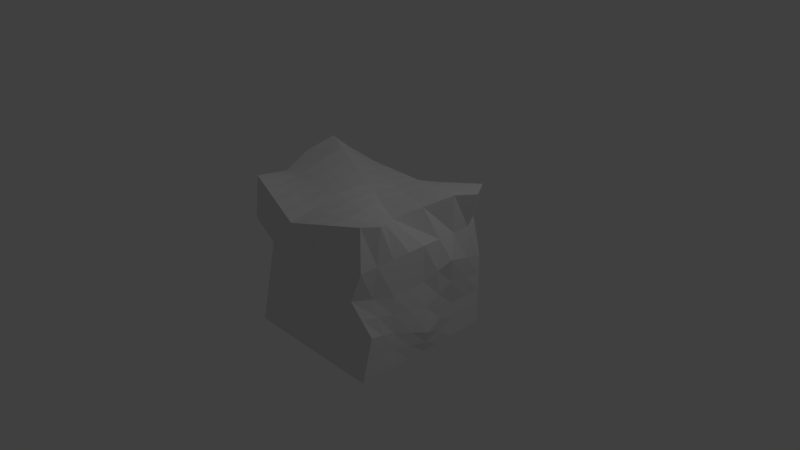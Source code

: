 # Source: stonebrick1.blend  (saved by Blender 2.78.0; exported with 4.5.12 LTS)
import bpy
from mathutils import Matrix  # noqa: F401  (used for matrix-valued properties, if any)

bpy.ops.wm.read_factory_settings(use_empty=True)
scene = bpy.context.scene
scene.name = 'Scene'

# ---- collections
col_collection_1 = bpy.data.collections.new('Collection 1'); scene.collection.children.link(col_collection_1)

# ---- materials (node trees are filled in below, after node groups)
mat_material = bpy.data.materials.new('Material')
mat_material.alpha_threshold = 0.0
mat_material.use_transparent_shadow = False
mat_material.roughness = 0.5
mat_material.line_color = (0.0, 0.0, 0.0, 1.0)

# ---- material node trees

# ---- world
world_world = bpy.data.worlds.new('World'); scene.world = world_world
world_world.color = (0.05088, 0.05088, 0.05088)
world_world.use_sun_shadow = False
world_world.sun_shadow_jitter_overblur = 0.0
world_world.cycles.sampling_method = 'MANUAL'

# ---- cameras
cam_camera = bpy.data.cameras.new('Camera')
cam_camera.clip_end = 100.0
cam_camera.lens = 35.0
cam_camera.sensor_width = 32.0
cam_camera.sensor_height = 18.0
cam_camera.ortho_scale = 7.314
cam_camera.dof.focus_distance = 0.0
cam_camera.dof.aperture_fstop = 128.0

# ---- lights
light_lamp = bpy.data.lights.new('Lamp', 'POINT')
light_lamp.transmission_factor = 0.0
light_lamp.cutoff_distance = 30.0
light_lamp.energy = 100.0
light_lamp.shadow_buffer_clip_start = 1.001
light_lamp.shadow_soft_size = 0.1
light_lamp.shadow_maximum_resolution = 0.006
light_lamp.use_absolute_resolution = True

# ---- meshes
me_cube = bpy.data.meshes.new('Cube')
me_cube.from_pydata([(1.0, 1.0, -1.0), (1.0, -1.0, -1.0), (-1.0, -1.0, -1.0), (-1.0, 1.0, -1.0), (1.0, 1.0, 1.0), (0.9543, -0.9552, 1.049), (-0.8732, -1.024, 1.126), (-0.4726, 0.6933, 0.7907), (1.0, -5.96e-08, -1.0), (-1.151, -0.1038, -0.9586), (0.6095, -0.165, 0.7708), (-1.088, 0.3498, 1.233), (1.0, -0.5, -1.0), (0.9397, -0.5475, 0.937), (-1.0, -0.5, -1.0), (-1.0, -0.5, 1.0), (-1.0, 0.5, -1.0), (-0.828, 0.6363, 0.9341), (1.0, 0.5, -1.0), (1.0, 0.5, 1.0), (1.0, 1.0, 0.0), (0.8884, -1.058, 0.1159), (-1.019, -0.7608, 0.0589), (-1.0, 1.0, 0.0), (-0.9151, 0.06963, 0.04869), (1.0, -2.98e-07, 0.0), (-1.0, -0.5, 0.0), (1.0, -0.5, 0.0), (1.123, 0.3508, 0.2223), (-1.071, 0.4602, -0.04301), (1.788e-07, 1.0, -1.0), (0.0, -1.0, -1.0), (-0.1913, 0.678, 0.7726), (0.05666, -1.233, 0.8826), (-1.192e-07, -1.788e-07, 1.0), (5.96e-08, 1.192e-07, -1.0), (-2.98e-07, -0.5, 1.0), (0.0, -0.5, -1.0), (1.192e-07, 0.5, -1.0), (0.08599, 0.5682, 0.967), (2.384e-07, 1.0, 0.0), (-2.98e-07, -1.0, 0.0), (0.896, 0.9721, 0.542), (1.0, -1.0, 0.5), (-1.0, -1.0, 0.5), (-0.7363, 0.8467, 0.3953), (-0.7526, -0.0796, 0.4605), (1.0, -4.172e-07, 0.5), (-1.0, -0.5, 0.5), (1.0, -0.5, 0.5), (1.0, 0.5, 0.5), (-0.914, 0.5682, 0.467), (0.02399, 0.7756, 0.4718), (-4.172e-07, -1.0, 0.5), (-1.0, 2.682e-07, -0.5), (1.086, 0.001902, -0.6806), (-1.178, -0.5265, -0.6046), (1.0, -0.5, -0.5), (1.0, 0.5, -0.5), (-1.0, 0.5, -0.5), (1.0, 1.0, -0.5), (1.039, -0.8886, -0.3873), (-1.009, -0.8804, -0.4705), (-1.0, 1.0, -0.5), (-1.49e-07, -1.0, -0.5), (2.086e-07, 1.0, -0.5), (0.3047, -0.08249, 0.8854), (0.4699, -0.5237, 0.9685), (0.543, 0.5341, 0.9835), (0.5, 1.0, -1.0), (0.5, -1.0, -1.0), (0.4044, 0.839, 0.8863), (0.5055, -1.094, 0.966), (0.5, 2.98e-08, -1.0), (0.5, -0.5, -1.0), (0.5, 0.5, -1.0), (0.5, 1.0, 0.0), (0.4442, -1.029, 0.05796), (0.5, -1.0, 0.5), (0.6464, 0.8866, 0.456), (0.6348, 1.183, -0.6015), (0.5197, -0.9443, -0.4436), (-0.5, 1.0, -1.0), (-0.5, -1.0, -1.0), (-0.3319, 0.6857, 0.7817), (-0.4082, -1.129, 1.005), (-0.5, 2.086e-07, -1.0), (-0.5, -0.5, -1.0), (-0.5, 0.5, -1.0), (-0.5, 1.0, 0.0), (-0.5094, -0.8804, 0.02945), (-0.5442, 0.1749, 1.116), (-0.5, -0.5, 1.0), (-0.371, 0.6022, 0.9506), (-0.3562, 0.8111, 0.4336), (-0.5, -1.0, 0.5), (-0.5047, -0.9402, -0.4853), (-0.318, 0.9922, -0.3942), (-0.75, 1.0, -1.0), (-0.75, -1.0, -1.0), (-0.4023, 0.6895, 0.7862), (-0.6407, -1.076, 1.066), (-0.75, 2.533e-07, -1.0), (-0.75, -0.5, -1.0), (-0.75, 0.5, -1.0), (-0.75, 1.0, 0.0), (-0.7642, -0.8206, 0.04418), (-0.5462, 0.8289, 0.4145), (-0.75, -1.0, 0.5), (-0.7571, -0.9103, -0.4779), (-0.8335, 0.9383, -0.3422), (-0.8162, 0.2623, 1.174), (-0.75, -0.5, 1.0), (-0.5995, 0.6193, 0.9423), (-1.055, -0.06349, -0.7881), (1.043, 0.0009508, -0.8403), (-1.0, -0.5, -0.75), (1.0, -0.5, -0.75), (1.0, 0.5, -0.75), (-1.0, 0.5, -0.75), (-7.451e-08, -1.0, -0.75), (1.0, 1.0, -0.75), (1.02, -0.9443, -0.6936), (-1.005, -0.9402, -0.7353), (-0.9997, 0.9082, -0.7511), (1.937e-07, 1.0, -0.75), (0.5099, -0.9722, -0.7218), (0.5674, 1.092, -0.8007), (-0.5024, -0.9701, -0.7426), (-0.409, 0.9961, -0.6971), (-0.7535, -0.9552, -0.739), (-0.7918, 0.9692, -0.6711), (1.0, 1.0, -0.25), (0.9639, -0.9734, -0.1357), (-1.014, -0.8206, -0.2058), (-0.9981, 1.085, -0.2291), (2.235e-07, 1.0, -0.25), (-1.053, 0.002409, -0.2704), (1.043, 0.0009507, -0.3403), (-1.137, -0.6906, -0.304), (1.0, -0.5, -0.25), (1.062, 0.4254, -0.1388), (-1.0, 0.5, -0.25), (-2.235e-07, -1.0, -0.25), (0.5674, 1.092, -0.3007), (0.482, -0.9867, -0.1928), (-0.409, 0.9961, -0.1971), (-0.5071, -0.9103, -0.2279), (-0.7918, 0.9692, -0.1711), (-0.7606, -0.8655, -0.2169), (1.0, 0.25, -1.0), (0.8047, 0.1675, 0.8854), (-1.0, 0.25, -1.0), (-0.9582, 0.493, 1.083), (-1.0, 0.25, 0.0), (1.062, 0.1754, 0.1112), (8.941e-08, 0.25, -1.0), (0.043, 0.2841, 0.9835), (-0.8333, 0.2443, 0.4638), (1.0, 0.25, 0.5), (1.043, 0.251, -0.5903), (-1.136, 0.2411, -0.5809), (0.4239, 0.2258, 0.9345), (0.5, 0.25, -1.0), (-0.5, 0.25, -1.0), (-0.4576, 0.3886, 1.033), (-0.75, 0.25, -1.0), (-0.7079, 0.4408, 1.058), (-1.22, 0.3119, -0.8628), (1.022, 0.2505, -0.7951), (1.052, 0.2132, -0.2396), (-0.9571, 0.2722, -0.2104), (-0.9916, -0.3311, -1.02), (-1.194, -0.01877, 1.085), (1.0, -0.25, -1.0), (0.7746, -0.3562, 0.8539), (1.0, -0.25, 0.0), (-1.0, -0.25, 0.0), (2.98e-08, -0.25, -1.0), (-2.086e-07, -0.25, 1.0), (1.0, -0.25, 0.5), (-0.8763, -0.2898, 0.4803), (-1.0, -0.25, -0.5), (1.043, -0.249, -0.5903), (0.3873, -0.3031, 0.927), (0.5, -0.25, -1.0), (-0.5, -0.25, -1.0), (-0.5221, -0.1626, 1.058), (-0.75, -0.25, -1.0), (-0.7831, -0.1188, 1.087), (1.022, -0.2495, -0.7951), (-1.0, -0.25, -0.75), (-1.084, -0.2056, -0.3193), (1.022, -0.2495, -0.2951), (-0.9554, 0.7903, -0.948), (-0.6503, 0.6648, 0.8624), (1.0, 0.75, -1.0), (1.151, 0.7456, 0.9873), (1.062, 0.6754, 0.1112), (-1.001, 0.8296, 0.05771), (-0.05264, 0.6231, 0.8698), (1.49e-07, 0.75, -1.0), (1.0, 0.75, 0.5), (-0.8251, 0.7074, 0.4312), (-1.067, 0.6012, -0.4546), (1.0, 0.75, -0.5), (0.5, 0.75, -1.0), (0.4737, 0.6865, 0.9349), (-0.3515, 0.6439, 0.8661), (-0.5, 0.75, -1.0), (-0.5009, 0.6544, 0.8642), (-0.75, 0.75, -1.0), (1.0, 0.75, -0.75), (-1.0, 0.75, -0.75), (-1.0, 0.75, -0.25), (1.031, 0.7127, -0.1944), (-0.2721, 0.08745, 1.058), (-0.25, -0.5, 1.0), (-0.1425, 0.5852, 0.9588), (-0.25, 1.0, -1.0), (-0.25, -1.0, -1.0), (-0.2616, 0.6818, 0.7772), (-0.1758, -1.181, 0.9436), (-0.25, 1.639e-07, -1.0), (-0.25, -0.5, -1.0), (-0.25, 0.5, -1.0), (-0.25, 1.0, 0.0), (-0.2547, -0.9402, 0.01473), (-0.1661, 0.7933, 0.4527), (-0.25, -1.0, 0.5), (-0.2524, -0.9701, -0.4926), (-0.159, 0.9961, -0.4471), (-0.2045, 0.998, -0.7236), (-0.2512, -0.9851, -0.7463), (-0.2535, -0.9552, -0.239), (-0.2045, 0.998, -0.2236), (-0.2073, 0.3363, 1.008), (-0.25, 0.25, -1.0), (-0.261, -0.2063, 1.029), (-0.25, -0.25, -1.0), (-0.25, 0.75, -1.0), (-0.2021, 0.6335, 0.868), (0.25, 1.0, -1.0), (0.25, -1.0, -1.0), (0.1065, 0.7585, 0.8295), (0.2811, -1.164, 0.9243), (0.25, 7.451e-08, -1.0), (0.25, -0.5, -1.0), (0.25, 0.5, -1.0), (0.25, 1.0, 0.0), (0.2221, -1.015, 0.02898), (0.25, -1.0, 0.5), (0.3352, 0.8311, 0.4639), (0.3174, 1.092, -0.5507), (0.2599, -0.9722, -0.4718), (0.1524, -0.04125, 0.9427), (0.2349, -0.5119, 0.9843), (0.3145, 0.5511, 0.9753), (0.2549, -0.9861, -0.7359), (0.2837, 1.046, -0.7754), (0.2837, 1.046, -0.2754), (0.241, -0.9934, -0.2214), (0.2334, 0.2549, 0.959), (0.25, 0.25, -1.0), (0.1937, -0.2766, 0.9635), (0.25, -0.25, -1.0), (0.25, 0.75, -1.0), (0.2105, 0.6548, 0.9024), (1.0, -0.75, -1.0), (1.04, -0.7294, 1.014), (-1.0, -0.75, -1.0), (-0.9366, -0.762, 1.063), (-1.009, -0.6304, 0.02945), (0.9442, -0.7791, 0.05796), (0.02833, -0.8667, 0.9413), (0.0, -0.75, -1.0), (-1.0, -0.75, 0.5), (1.0, -0.75, 0.5), (1.02, -0.6943, -0.4436), (-1.094, -0.7034, -0.5376), (0.5, -0.75, -1.0), (0.6015, -0.7954, 0.9838), (-0.5114, -0.7969, 1.011), (-0.5, -0.75, -1.0), (-0.6954, -0.7882, 1.033), (-0.75, -0.75, -1.0), (-1.002, -0.7201, -0.7426), (1.01, -0.7222, -0.7218), (0.982, -0.7367, -0.1928), (-1.075, -0.7556, -0.2549), (-0.25, -0.75, -1.0), (-0.2129, -0.8405, 0.9718), (0.25, -0.75, -1.0), (0.258, -0.8379, 0.9543)], [], [(285, 99, 2, 270), (284, 271, 6, 101), (277, 269, 5, 43), (108, 101, 6, 44), (203, 195, 7, 45), (131, 98, 3, 124), (181, 173, 11, 46), (159, 151, 10, 47), (167, 153, 11, 111), (166, 102, 9, 152), (276, 271, 15, 48), (180, 175, 13, 49), (189, 173, 15, 112), (188, 103, 14, 172), (211, 104, 16, 194), (210, 195, 17, 113), (202, 197, 19, 50), (158, 153, 17, 51), (171, 154, 29, 142), (215, 198, 28, 141), (193, 176, 27, 140), (289, 272, 26, 139), (170, 155, 25, 138), (192, 177, 24, 137), (107, 105, 23, 45), (214, 199, 23, 135), (149, 106, 22, 134), (288, 273, 21, 133), (261, 250, 41, 143), (252, 249, 40, 52), (267, 200, 39, 257), (266, 248, 38, 201), (265, 247, 37, 178), (264, 179, 36, 256), (263, 246, 35, 156), (262, 157, 34, 255), (259, 242, 30, 125), (251, 245, 33, 53), (293, 274, 33, 245), (292, 243, 31, 275), (250, 251, 53, 41), (244, 252, 52, 32), (100, 107, 45, 7), (154, 158, 51, 29), (198, 202, 50, 28), (176, 180, 49, 27), (272, 276, 48, 26), (155, 159, 47, 25), (177, 181, 46, 24), (199, 203, 45, 23), (106, 108, 44, 22), (273, 277, 43, 21), (260, 253, 65, 136), (258, 254, 64, 120), (287, 278, 61, 122), (130, 109, 62, 123), (213, 204, 63, 124), (191, 182, 54, 114), (169, 160, 55, 115), (286, 279, 56, 116), (190, 183, 57, 117), (212, 205, 58, 118), (168, 161, 59, 119), (148, 110, 63, 135), (122, 61, 81, 126), (132, 60, 80, 144), (4, 42, 79, 71), (21, 43, 78, 77), (268, 1, 70, 280), (269, 281, 72, 5), (43, 5, 72, 78), (121, 0, 69, 127), (151, 162, 66, 10), (150, 8, 73, 163), (175, 184, 67, 13), (174, 12, 74, 185), (196, 18, 75, 206), (197, 207, 68, 19), (42, 20, 76, 79), (133, 21, 77, 145), (235, 231, 97, 146), (233, 230, 96, 128), (227, 229, 95, 90), (221, 228, 94, 84), (234, 227, 90, 147), (228, 226, 89, 94), (241, 208, 93, 218), (240, 225, 88, 209), (239, 224, 87, 186), (238, 187, 92, 217), (237, 223, 86, 164), (236, 165, 91, 216), (232, 219, 82, 129), (229, 222, 85, 95), (291, 282, 85, 222), (290, 220, 83, 283), (146, 97, 110, 148), (128, 96, 109, 130), (90, 95, 108, 106), (84, 94, 107, 100), (147, 90, 106, 149), (94, 89, 105, 107), (208, 210, 113, 93), (209, 88, 104, 211), (186, 87, 103, 188), (187, 189, 112, 92), (164, 86, 102, 166), (165, 167, 111, 91), (129, 82, 98, 131), (95, 85, 101, 108), (282, 284, 101, 85), (283, 83, 99, 285), (97, 129, 131, 110), (83, 128, 130, 99), (231, 232, 129, 97), (220, 233, 128, 83), (60, 121, 127, 80), (1, 122, 126, 70), (152, 168, 119, 16), (196, 212, 118, 18), (174, 190, 117, 12), (270, 286, 116, 14), (150, 169, 115, 8), (172, 191, 114, 9), (194, 213, 124, 3), (99, 130, 123, 2), (268, 287, 122, 1), (243, 258, 120, 31), (253, 259, 125, 65), (110, 131, 124, 63), (96, 147, 149, 109), (89, 146, 148, 105), (230, 234, 147, 96), (226, 235, 146, 89), (61, 133, 145, 81), (20, 132, 144, 76), (105, 148, 135, 23), (249, 260, 136, 40), (254, 261, 143, 64), (278, 288, 133, 61), (109, 149, 134, 62), (204, 214, 135, 63), (182, 192, 137, 54), (160, 170, 138, 55), (279, 289, 139, 56), (183, 193, 140, 57), (205, 215, 141, 58), (161, 171, 142, 59), (54, 137, 171, 161), (58, 141, 170, 160), (18, 118, 169, 150), (9, 114, 168, 152), (93, 113, 167, 165), (88, 164, 166, 104), (218, 93, 165, 236), (225, 237, 164, 88), (18, 150, 163, 75), (19, 68, 162, 151), (114, 54, 161, 168), (118, 58, 160, 169), (28, 50, 159, 155), (24, 46, 158, 154), (257, 39, 157, 262), (248, 263, 156, 38), (141, 28, 155, 170), (137, 24, 154, 171), (46, 11, 153, 158), (104, 166, 152, 16), (113, 17, 153, 167), (50, 19, 151, 159), (55, 138, 193, 183), (56, 139, 192, 182), (14, 116, 191, 172), (8, 115, 190, 174), (91, 111, 189, 187), (86, 186, 188, 102), (216, 91, 187, 238), (223, 239, 186, 86), (8, 174, 185, 73), (10, 66, 184, 175), (115, 55, 183, 190), (116, 56, 182, 191), (26, 48, 181, 177), (25, 47, 180, 176), (255, 34, 179, 264), (246, 265, 178, 35), (139, 26, 177, 192), (138, 25, 176, 193), (102, 188, 172, 9), (111, 11, 173, 189), (47, 10, 175, 180), (48, 15, 173, 181), (60, 132, 215, 205), (59, 142, 214, 204), (16, 119, 213, 194), (0, 121, 212, 196), (82, 209, 211, 98), (84, 100, 210, 208), (219, 240, 209, 82), (221, 84, 208, 241), (4, 71, 207, 197), (0, 196, 206, 69), (121, 60, 205, 212), (119, 59, 204, 213), (29, 51, 203, 199), (20, 42, 202, 198), (242, 266, 201, 30), (244, 32, 200, 267), (142, 29, 199, 214), (132, 20, 198, 215), (42, 4, 197, 202), (100, 7, 195, 210), (98, 211, 194, 3), (51, 17, 195, 203), (32, 221, 241, 200), (30, 201, 240, 219), (35, 178, 239, 223), (34, 216, 238, 179), (38, 156, 237, 225), (39, 218, 236, 157), (40, 136, 235, 226), (64, 143, 234, 230), (31, 120, 233, 220), (65, 125, 232, 231), (275, 31, 220, 290), (274, 291, 222, 33), (53, 33, 222, 229), (125, 30, 219, 232), (157, 236, 216, 34), (156, 35, 223, 237), (179, 238, 217, 36), (178, 37, 224, 239), (201, 38, 225, 240), (200, 241, 218, 39), (52, 40, 226, 228), (143, 41, 227, 234), (32, 52, 228, 221), (41, 53, 229, 227), (120, 64, 230, 233), (136, 65, 231, 235), (71, 244, 267, 207), (69, 206, 266, 242), (73, 185, 265, 246), (66, 255, 264, 184), (75, 163, 263, 248), (68, 257, 262, 162), (81, 145, 261, 254), (76, 144, 260, 249), (80, 127, 259, 253), (70, 126, 258, 243), (126, 81, 254, 258), (144, 80, 253, 260), (71, 79, 252, 244), (77, 78, 251, 250), (280, 70, 243, 292), (281, 293, 245, 72), (78, 72, 245, 251), (127, 69, 242, 259), (162, 262, 255, 66), (163, 73, 246, 263), (184, 264, 256, 67), (185, 74, 247, 265), (206, 75, 248, 266), (207, 267, 257, 68), (79, 76, 249, 252), (145, 77, 250, 261), (67, 256, 293, 281), (74, 280, 292, 247), (36, 217, 291, 274), (37, 275, 290, 224), (62, 134, 289, 279), (57, 140, 288, 278), (12, 117, 287, 268), (2, 123, 286, 270), (87, 283, 285, 103), (92, 112, 284, 282), (224, 290, 283, 87), (217, 92, 282, 291), (13, 67, 281, 269), (12, 268, 280, 74), (123, 62, 279, 286), (117, 57, 278, 287), (27, 49, 277, 273), (22, 44, 276, 272), (247, 292, 275, 37), (256, 36, 274, 293), (140, 27, 273, 288), (134, 22, 272, 289), (44, 6, 271, 276), (49, 13, 269, 277), (112, 15, 271, 284), (103, 285, 270, 14)])
me_cube.materials.append(mat_material)
me_cube.use_remesh_preserve_volume = False
me_cube.use_remesh_preserve_attributes = False
me_cube.use_mirror_vertex_groups = False
me_cube.update()

# ---- objects
ob_cube = bpy.data.objects.new('Cube', me_cube)
ob_lamp = bpy.data.objects.new('Lamp', light_lamp)
ob_camera = bpy.data.objects.new('Camera', cam_camera)

# ---- transforms, parenting, visibility, modifiers, constraints
ob_cube.location = (0.0, 0.0, 0.0)
ob_cube.lock_rotations_4d = False
ob_cube.empty_display_type = 'ARROWS'
ob_cube.lineart.crease_threshold = 0.0
_vg = ob_cube.vertex_groups.new(name='Group')
ob_lamp.location = (4.076, 1.005, 5.904)
ob_lamp.rotation_euler = (0.6503, 0.05522, 1.866)
ob_lamp.lock_rotations_4d = False
ob_lamp.empty_display_type = 'ARROWS'
ob_lamp.color = (0.0, 0.0, 0.0, 0.0)
ob_lamp.lineart.crease_threshold = 0.0
ob_camera.location = (7.481, -6.508, 5.344)
ob_camera.rotation_euler = (1.109, 0.0, 0.8149)
ob_camera.lock_rotations_4d = False
ob_camera.empty_display_type = 'ARROWS'
ob_camera.color = (0.0, 0.0, 0.0, 0.0)
ob_camera.display_type = 'WIRE'
ob_camera.lineart.crease_threshold = 0.0

# ---- collection membership
col_collection_1.objects.link(ob_cube)
col_collection_1.objects.link(ob_lamp)
col_collection_1.objects.link(ob_camera)

# ---- scene / render settings (as saved in the file)
scene.camera = ob_camera
scene.frame_start = 1; scene.frame_end = 250; scene.frame_set(1)
scene.render.engine = 'BLENDER_EEVEE_NEXT'
scene.render.resolution_percentage = 50
scene.render.dither_intensity = 0.0
scene.cycles.use_denoising = False
scene.cycles.samples = 128
scene.cycles.sampling_pattern = 'TABULATED_SOBOL'
scene.cycles.light_sampling_threshold = 0.0
scene.cycles.use_adaptive_sampling = False
scene.cycles.use_light_tree = False
scene.cycles.blur_glossy = 0.0
scene.cycles.sample_clamp_indirect = 0.0
scene.view_settings.view_transform = 'Standard'
bpy.context.view_layer.update()
